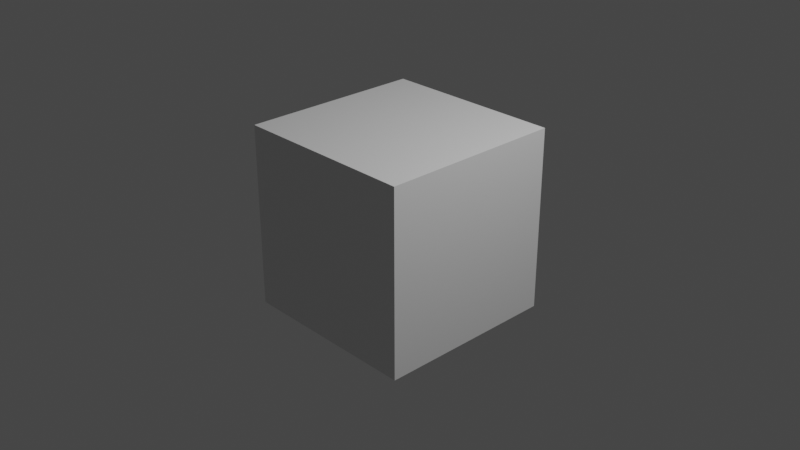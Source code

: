 # Source: skybox_cg.blend  (saved by Blender 2.82.7; exported with 4.5.12 LTS)
import bpy
from mathutils import Matrix  # noqa: F401  (used for matrix-valued properties, if any)

bpy.ops.wm.read_factory_settings(use_empty=True)
scene = bpy.context.scene
scene.name = 'Scene'

# ---- collections
col_collection = bpy.data.collections.new('Collection'); scene.collection.children.link(col_collection)

# ---- materials (node trees are filled in below, after node groups)
mat_material = bpy.data.materials.new('Material')
mat_material.alpha_threshold = 0.0
mat_material.use_transparent_shadow = False
mat_material.line_color = (0.0, 0.0, 0.0, 1.0)

# ---- material node trees
mat_material.use_nodes = True; mat_material.node_tree.nodes.clear()
_N = mat_material.node_tree.nodes; _L = mat_material.node_tree.links
n0 = _N.new('ShaderNodeOutputMaterial'); n0.name = 'Material Output'; n0.location = (300, 300)
n1 = _N.new('ShaderNodeBsdfPrincipled'); n1.name = 'Principled BSDF'; n1.location = (10, 300)
n1.distribution = 'GGX'
n1.subsurface_method = 'BURLEY'
n1.inputs[2].default_value = 0.4
n1.inputs[3].default_value = 1.45
n1.inputs[27].default_value = (0.0, 0.0, 0.0, 1.0)
n1.inputs[28].default_value = 1.0
_L.new(n1.outputs[0], n0.inputs[0])
n0.is_active_output = True

# ---- world
world_world = bpy.data.worlds.new('World'); scene.world = world_world
world_world.use_nodes = True; world_world.node_tree.nodes.clear()
_N = world_world.node_tree.nodes; _L = world_world.node_tree.links
n0 = _N.new('ShaderNodeOutputWorld'); n0.name = 'World Output'; n0.location = (300, 300)
n1 = _N.new('ShaderNodeBackground'); n1.name = 'Background'; n1.location = (10, 300)
n1.inputs[0].default_value = (0.05088, 0.05088, 0.05088, 1.0)
_L.new(n1.outputs[0], n0.inputs[0])
n0.is_active_output = True
world_world.color = (0.05088, 0.05088, 0.05088)
world_world.use_sun_shadow = False
world_world.sun_shadow_jitter_overblur = 0.0

# ---- cameras
cam_camera = bpy.data.cameras.new('Camera')
cam_camera.clip_end = 100.0
cam_camera.ortho_scale = 7.314

# ---- lights
light_light = bpy.data.lights.new('Light', 'POINT')
light_light.transmission_factor = 0.0
light_light.energy = 1000.0
light_light.shadow_soft_size = 0.1
light_light.shadow_maximum_resolution = 0.006
light_light.use_absolute_resolution = True

# ---- meshes
me_cube = bpy.data.meshes.new('Cube')
me_cube.from_pydata([(1.0, 1.0, 1.0), (1.0, 1.0, -1.0), (1.0, -1.0, 1.0), (1.0, -1.0, -1.0), (-1.0, 1.0, 1.0), (-1.0, 1.0, -1.0), (-1.0, -1.0, 1.0), (-1.0, -1.0, -1.0)], [], [(0, 4, 6, 2), (3, 2, 6, 7), (7, 6, 4, 5), (5, 1, 3, 7), (1, 0, 2, 3), (5, 4, 0, 1)])
_uv = me_cube.uv_layers.new(name='UVMap')
_uv.uv.foreach_set('vector', [0.5, 0.6667, 0.5, 1.0, 0.2681, 1.0, 0.2681, 0.6667, 0.2681, 0.3333, 0.2681, 0.6667, -0.000963, 0.6667, -0.0009749, 0.3334, 1.0, 0.3333, 1.0, 0.6666, 0.7505, 0.6667, 0.7505, 0.3333, 0.5, 0.0, 0.5, 0.3333, 0.2681, 0.3333, 0.2681, 8.941e-06, 0.5, 0.3333, 0.5, 0.6667, 0.2681, 0.6667, 0.2681, 0.3333, 0.7505, 0.3333, 0.7505, 0.6667, 0.5, 0.6667, 0.5, 0.3333])
me_cube.materials.append(mat_material)
me_cube.use_remesh_preserve_volume = False
me_cube.use_remesh_preserve_attributes = False
me_cube.use_mirror_vertex_groups = False
me_cube.update()

# ---- objects
ob_cube = bpy.data.objects.new('Cube', me_cube)
ob_light = bpy.data.objects.new('Light', light_light)
ob_camera = bpy.data.objects.new('Camera', cam_camera)

# ---- transforms, parenting, visibility, modifiers, constraints
ob_cube.location = (0.0, 0.0, 0.0)
ob_cube.rotation_euler = (3.142, -0.0, 0.0)
ob_cube.lock_rotations_4d = False
ob_cube.empty_display_type = 'ARROWS'
ob_cube.lineart.crease_threshold = 0.0
ob_light.location = (4.076, 1.005, 5.904)
ob_light.rotation_euler = (0.6503, 0.05522, 1.866)
ob_light.lock_rotations_4d = False
ob_light.empty_display_type = 'ARROWS'
ob_light.color = (0.0, 0.0, 0.0, 0.0)
ob_light.lineart.crease_threshold = 0.0
ob_camera.location = (7.359, -6.926, 4.958)
ob_camera.rotation_euler = (1.109, 0.0, 0.8149)
ob_camera.lock_rotations_4d = False
ob_camera.empty_display_type = 'ARROWS'
ob_camera.color = (0.0, 0.0, 0.0, 0.0)
ob_camera.display_type = 'WIRE'
ob_camera.lineart.crease_threshold = 0.0

# ---- collection membership
col_collection.objects.link(ob_cube)
col_collection.objects.link(ob_light)
col_collection.objects.link(ob_camera)

# ---- scene / render settings (as saved in the file)
scene.camera = ob_camera
scene.frame_start = 1; scene.frame_end = 250; scene.frame_set(1)
scene.render.engine = 'BLENDER_EEVEE_NEXT'
scene.cycles.use_denoising = False
scene.cycles.samples = 128
scene.cycles.sampling_pattern = 'TABULATED_SOBOL'
scene.cycles.use_adaptive_sampling = False
scene.cycles.use_light_tree = False
scene.view_settings.view_transform = 'Filmic'
bpy.context.view_layer.update()
